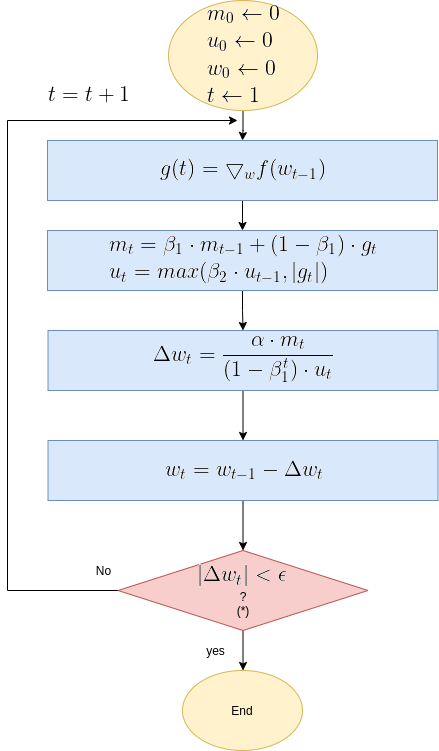

The diagram above was exported from draw.io. Its source (the exported page's mxGraphModel, read from the mxfile embedded in the PNG):
<mxGraphModel dx="1350" dy="740" grid="1" gridSize="10" guides="1" tooltips="1" connect="1" arrows="1" fold="1" page="1" pageScale="1" pageWidth="850" pageHeight="1100" math="0" shadow="0">
  <root>
    <mxCell id="0" />
    <mxCell id="1" parent="0" />
    <mxCell id="OMsr9CQZdHWhaKTnANxM-8" value="" style="edgeStyle=orthogonalEdgeStyle;rounded=0;orthogonalLoop=1;jettySize=auto;html=1;" parent="1" source="OMsr9CQZdHWhaKTnANxM-1" target="OMsr9CQZdHWhaKTnANxM-2" edge="1">
      <mxGeometry relative="1" as="geometry" />
    </mxCell>
    <mxCell id="OMsr9CQZdHWhaKTnANxM-1" value="&lt;img src=&quot;https://latex.codecogs.com/gif.latex?%5Clarge%20%5C%5Cm_0%20%5Cleftarrow%200%20%5C%5C%20u_0%20%5Cleftarrow%200%20%5C%5C%20w_0%20%5Cleftarrow%200%20%5C%5C%20t%20%5Cleftarrow%201&quot;&gt;" style="ellipse;whiteSpace=wrap;html=1;fillColor=#fff2cc;strokeColor=#d6b656;" parent="1" vertex="1">
      <mxGeometry x="231.01" y="20" width="149" height="110" as="geometry" />
    </mxCell>
    <mxCell id="OMsr9CQZdHWhaKTnANxM-9" value="" style="edgeStyle=orthogonalEdgeStyle;rounded=0;orthogonalLoop=1;jettySize=auto;html=1;" parent="1" source="OMsr9CQZdHWhaKTnANxM-2" target="OMsr9CQZdHWhaKTnANxM-3" edge="1">
      <mxGeometry relative="1" as="geometry" />
    </mxCell>
    <mxCell id="OMsr9CQZdHWhaKTnANxM-2" value="&lt;img src=&quot;https://latex.codecogs.com/gif.latex?%5Clarge%20g%28t%29%3D%5Cbigtriangledown_w%20f%28w_%7Bt-1%7D%29&quot;&gt;" style="rounded=0;whiteSpace=wrap;html=1;fillColor=#dae8fc;strokeColor=#6c8ebf;" parent="1" vertex="1">
      <mxGeometry x="110" y="160" width="390" height="60" as="geometry" />
    </mxCell>
    <mxCell id="OMsr9CQZdHWhaKTnANxM-38" value="" style="edgeStyle=orthogonalEdgeStyle;rounded=0;orthogonalLoop=1;jettySize=auto;html=1;entryX=0.5;entryY=0;entryDx=0;entryDy=0;" parent="1" source="OMsr9CQZdHWhaKTnANxM-3" edge="1" target="OMsr9CQZdHWhaKTnANxM-43">
      <mxGeometry relative="1" as="geometry">
        <mxPoint x="305" y="340" as="targetPoint" />
      </mxGeometry>
    </mxCell>
    <mxCell id="OMsr9CQZdHWhaKTnANxM-3" value="&lt;img src=&quot;https://latex.codecogs.com/gif.latex?%5Clarge%20%5C%5C%20m_t%3D%5Cbeta_1%20%5Ccdot%20m_%7Bt-1%7D%20&amp;amp;plus;%20%281-%5Cbeta_1%29%20%5Ccdot%20g_t%20%5C%5C%20u_t%20%3D%20max%28%5Cbeta_2%20%5Ccdot%20u_%7Bt-1%7D%2C%20%5Cleft%20%7C%20g_t%20%5Cright%20%7C%29&quot;&gt;" style="rounded=0;whiteSpace=wrap;html=1;fillColor=#dae8fc;strokeColor=#6c8ebf;" parent="1" vertex="1">
      <mxGeometry x="110" y="250" width="390" height="60" as="geometry" />
    </mxCell>
    <mxCell id="OMsr9CQZdHWhaKTnANxM-13" style="edgeStyle=orthogonalEdgeStyle;rounded=0;orthogonalLoop=1;jettySize=auto;html=1;exitX=0;exitY=0.5;exitDx=0;exitDy=0;" parent="1" source="OMsr9CQZdHWhaKTnANxM-6" edge="1">
      <mxGeometry relative="1" as="geometry">
        <mxPoint x="300" y="140" as="targetPoint" />
        <mxPoint x="318.26" y="380" as="sourcePoint" />
        <Array as="points">
          <mxPoint x="70" y="610" />
          <mxPoint x="70" y="140" />
        </Array>
      </mxGeometry>
    </mxCell>
    <mxCell id="OMsr9CQZdHWhaKTnANxM-19" value="" style="edgeStyle=orthogonalEdgeStyle;rounded=0;orthogonalLoop=1;jettySize=auto;html=1;" parent="1" source="OMsr9CQZdHWhaKTnANxM-6" edge="1">
      <mxGeometry relative="1" as="geometry">
        <mxPoint x="305.51" y="690" as="targetPoint" />
      </mxGeometry>
    </mxCell>
    <mxCell id="OMsr9CQZdHWhaKTnANxM-6" value="&lt;img src=&quot;https://latex.codecogs.com/gif.latex?%5Clarge%20%7C%5CDelta%20w_t%7C%3C%5Cepsilon&quot;&gt;&lt;br&gt;?&lt;br&gt;(*)" style="rhombus;whiteSpace=wrap;html=1;fillColor=#f8cecc;strokeColor=#b85450;" parent="1" vertex="1">
      <mxGeometry x="180.51" y="570" width="250" height="80" as="geometry" />
    </mxCell>
    <mxCell id="OMsr9CQZdHWhaKTnANxM-16" value="No" style="text;html=1;align=center;verticalAlign=middle;resizable=0;points=[];autosize=1;strokeColor=none;" parent="1" vertex="1">
      <mxGeometry x="150.51" y="580" width="30" height="20" as="geometry" />
    </mxCell>
    <mxCell id="OMsr9CQZdHWhaKTnANxM-17" value="End" style="ellipse;whiteSpace=wrap;html=1;fillColor=#fff2cc;strokeColor=#d6b656;" parent="1" vertex="1">
      <mxGeometry x="245" y="690" width="120" height="80" as="geometry" />
    </mxCell>
    <mxCell id="OMsr9CQZdHWhaKTnANxM-26" value="yes" style="text;html=1;align=center;verticalAlign=middle;resizable=0;points=[];autosize=1;strokeColor=none;" parent="1" vertex="1">
      <mxGeometry x="263.01" y="660" width="30" height="20" as="geometry" />
    </mxCell>
    <mxCell id="OMsr9CQZdHWhaKTnANxM-30" value="&lt;img src=&quot;https://latex.codecogs.com/gif.latex?%5Clarge%20%5C%5C%20t%3Dt&amp;amp;plus;1&quot;&gt;" style="text;html=1;align=center;verticalAlign=middle;resizable=0;points=[];autosize=1;strokeColor=none;" parent="1" vertex="1">
      <mxGeometry x="100" y="100" width="100" height="30" as="geometry" />
    </mxCell>
    <mxCell id="OMsr9CQZdHWhaKTnANxM-46" value="" style="edgeStyle=orthogonalEdgeStyle;rounded=0;orthogonalLoop=1;jettySize=auto;html=1;" parent="1" source="OMsr9CQZdHWhaKTnANxM-43" target="OMsr9CQZdHWhaKTnANxM-44" edge="1">
      <mxGeometry relative="1" as="geometry" />
    </mxCell>
    <mxCell id="OMsr9CQZdHWhaKTnANxM-43" value="&lt;img src=&quot;https://latex.codecogs.com/gif.latex?%5Clarge%20%5CDelta%20w_t%20%3D%5Cfrac%7B%5Calpha%20%5Ccdot%20%7Bm%7D_t%7D%7B%281-%5Cbeta_1%5Et%29%20%5Ccdot%20u_t%7D&quot;&gt;" style="rounded=0;whiteSpace=wrap;html=1;fillColor=#dae8fc;strokeColor=#6c8ebf;" parent="1" vertex="1">
      <mxGeometry x="110.51" y="350" width="390" height="60" as="geometry" />
    </mxCell>
    <mxCell id="OMsr9CQZdHWhaKTnANxM-47" value="" style="edgeStyle=orthogonalEdgeStyle;rounded=0;orthogonalLoop=1;jettySize=auto;html=1;" parent="1" source="OMsr9CQZdHWhaKTnANxM-44" target="OMsr9CQZdHWhaKTnANxM-6" edge="1">
      <mxGeometry relative="1" as="geometry" />
    </mxCell>
    <mxCell id="OMsr9CQZdHWhaKTnANxM-44" value="&lt;img src=&quot;https://latex.codecogs.com/gif.latex?%5Clarge%20%5C%5C%20w_t%3Dw_%7Bt-1%7D-%5CDelta%20w_t&quot;&gt;" style="rounded=0;whiteSpace=wrap;html=1;fillColor=#dae8fc;strokeColor=#6c8ebf;" parent="1" vertex="1">
      <mxGeometry x="110.51" y="460" width="390" height="60" as="geometry" />
    </mxCell>
  </root>
</mxGraphModel>